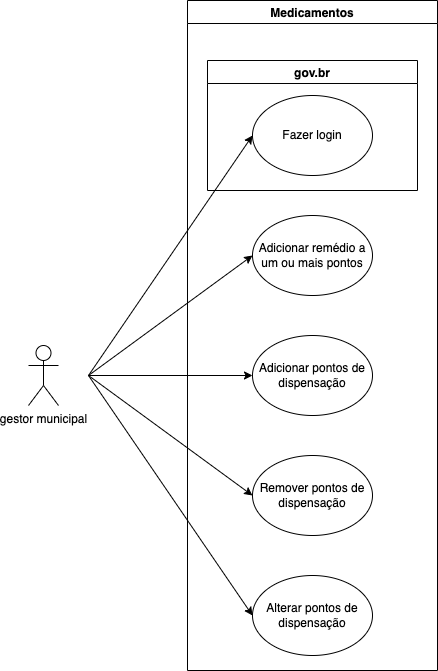

The diagram above was exported from draw.io. Its source (the exported page's mxGraphModel, read from the mxfile embedded in the PNG):
<mxGraphModel dx="1186" dy="707" grid="1" gridSize="10" guides="1" tooltips="1" connect="1" arrows="1" fold="1" page="1" pageScale="1" pageWidth="827" pageHeight="1169" math="0" shadow="0">
  <root>
    <mxCell id="k-BhytCMPGgt8M7BDIZL-0" />
    <mxCell id="k-BhytCMPGgt8M7BDIZL-1" parent="k-BhytCMPGgt8M7BDIZL-0" />
    <mxCell id="QRNqgZy0cN6hw2DtmUuT-0" value="gestor municipal" style="shape=umlActor;verticalLabelPosition=bottom;verticalAlign=top;html=1;outlineConnect=0;" parent="k-BhytCMPGgt8M7BDIZL-1" vertex="1">
      <mxGeometry x="241" y="555" width="30" height="60" as="geometry" />
    </mxCell>
    <mxCell id="QRNqgZy0cN6hw2DtmUuT-1" value="Fazer login" style="ellipse;whiteSpace=wrap;html=1;" parent="k-BhytCMPGgt8M7BDIZL-1" vertex="1">
      <mxGeometry x="465" y="305" width="120" height="80" as="geometry" />
    </mxCell>
    <mxCell id="QRNqgZy0cN6hw2DtmUuT-2" value="Adicionar pontos de dispensação" style="ellipse;whiteSpace=wrap;html=1;" parent="k-BhytCMPGgt8M7BDIZL-1" vertex="1">
      <mxGeometry x="465" y="545" width="120" height="80" as="geometry" />
    </mxCell>
    <mxCell id="KMOUiGJZzyYZHC9Hi9Ej-0" value="Remover pontos de dispensação" style="ellipse;whiteSpace=wrap;html=1;" parent="k-BhytCMPGgt8M7BDIZL-1" vertex="1">
      <mxGeometry x="465" y="665" width="120" height="80" as="geometry" />
    </mxCell>
    <mxCell id="KMOUiGJZzyYZHC9Hi9Ej-1" value="Alterar pontos de dispensação" style="ellipse;whiteSpace=wrap;html=1;" parent="k-BhytCMPGgt8M7BDIZL-1" vertex="1">
      <mxGeometry x="465" y="785" width="120" height="80" as="geometry" />
    </mxCell>
    <mxCell id="qSzCGCkP458ovxBDYfk_-0" value="&lt;span&gt;Adicionar remédio a um ou mais pontos&lt;/span&gt;" style="ellipse;whiteSpace=wrap;html=1;" parent="k-BhytCMPGgt8M7BDIZL-1" vertex="1">
      <mxGeometry x="465" y="425" width="120" height="80" as="geometry" />
    </mxCell>
    <mxCell id="qSzCGCkP458ovxBDYfk_-1" value="" style="endArrow=classic;html=1;rounded=0;entryX=0;entryY=0.5;entryDx=0;entryDy=0;" parent="k-BhytCMPGgt8M7BDIZL-1" target="QRNqgZy0cN6hw2DtmUuT-2" edge="1">
      <mxGeometry width="50" height="50" relative="1" as="geometry">
        <mxPoint x="301" y="585" as="sourcePoint" />
        <mxPoint x="381" y="575" as="targetPoint" />
      </mxGeometry>
    </mxCell>
    <mxCell id="qSzCGCkP458ovxBDYfk_-2" value="" style="endArrow=classic;html=1;rounded=0;entryX=0;entryY=0.5;entryDx=0;entryDy=0;" parent="k-BhytCMPGgt8M7BDIZL-1" target="qSzCGCkP458ovxBDYfk_-0" edge="1">
      <mxGeometry width="50" height="50" relative="1" as="geometry">
        <mxPoint x="301" y="585" as="sourcePoint" />
        <mxPoint x="401" y="505" as="targetPoint" />
      </mxGeometry>
    </mxCell>
    <mxCell id="qSzCGCkP458ovxBDYfk_-3" value="" style="endArrow=classic;html=1;rounded=0;entryX=0;entryY=0.5;entryDx=0;entryDy=0;" parent="k-BhytCMPGgt8M7BDIZL-1" target="KMOUiGJZzyYZHC9Hi9Ej-0" edge="1">
      <mxGeometry width="50" height="50" relative="1" as="geometry">
        <mxPoint x="301" y="585" as="sourcePoint" />
        <mxPoint x="391" y="685" as="targetPoint" />
      </mxGeometry>
    </mxCell>
    <mxCell id="qSzCGCkP458ovxBDYfk_-4" value="" style="endArrow=classic;html=1;rounded=0;entryX=0;entryY=0.5;entryDx=0;entryDy=0;" parent="k-BhytCMPGgt8M7BDIZL-1" target="KMOUiGJZzyYZHC9Hi9Ej-1" edge="1">
      <mxGeometry width="50" height="50" relative="1" as="geometry">
        <mxPoint x="301" y="585" as="sourcePoint" />
        <mxPoint x="331" y="805" as="targetPoint" />
      </mxGeometry>
    </mxCell>
    <mxCell id="qSzCGCkP458ovxBDYfk_-5" value="" style="endArrow=classic;html=1;rounded=0;entryX=0;entryY=0.5;entryDx=0;entryDy=0;" parent="k-BhytCMPGgt8M7BDIZL-1" target="QRNqgZy0cN6hw2DtmUuT-1" edge="1">
      <mxGeometry width="50" height="50" relative="1" as="geometry">
        <mxPoint x="301" y="585" as="sourcePoint" />
        <mxPoint x="381" y="375" as="targetPoint" />
      </mxGeometry>
    </mxCell>
    <mxCell id="qSzCGCkP458ovxBDYfk_-8" value="Medicamentos" style="swimlane;" parent="k-BhytCMPGgt8M7BDIZL-1" vertex="1">
      <mxGeometry x="400" y="210" width="250" height="670" as="geometry" />
    </mxCell>
    <mxCell id="qSzCGCkP458ovxBDYfk_-9" value="gov.br" style="swimlane;" parent="qSzCGCkP458ovxBDYfk_-8" vertex="1">
      <mxGeometry x="20" y="60" width="210" height="130" as="geometry" />
    </mxCell>
  </root>
</mxGraphModel>